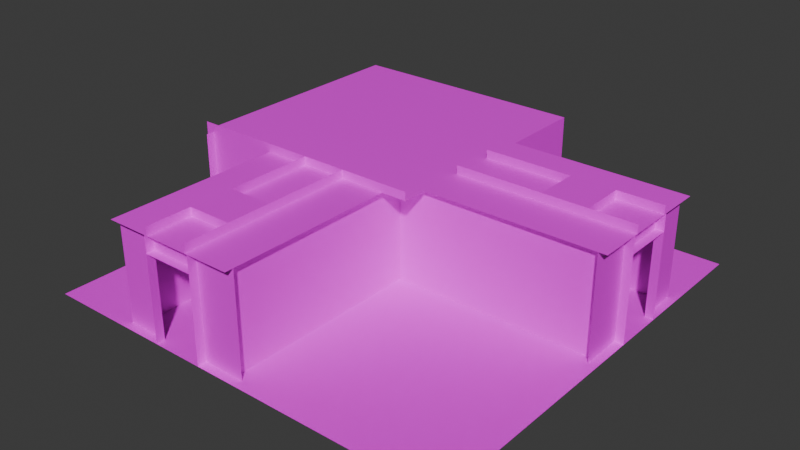 # Source: ez_hall_corner.blend  (saved by Blender 4.5.90; exported with 4.5.12 LTS)
import bpy
from mathutils import Matrix  # noqa: F401  (used for matrix-valued properties, if any)

bpy.ops.wm.read_factory_settings(use_empty=True)
scene = bpy.context.scene
scene.name = 'Scene'

# ---- images (referenced by path relative to the original .blend; pixels are not part of the script)
import os
ASSET_DIR = os.environ.get("B2B_ASSET_DIR", "")  # directory of the original .blend (textures are referenced by path, not embedded)
HERE = os.path.dirname(os.path.abspath(__file__))  # packed textures are extracted next to this script under _unpacked/

def load_image(name, relpath, width, height, colorspace="sRGB"):
    """Load a texture the original file referenced (path relative to the .blend, or extracted next to this script)."""
    p = next((c for c in (os.path.join(HERE, relpath), os.path.join(ASSET_DIR, relpath)) if relpath and os.path.exists(c)), "")
    if p:
        img = bpy.data.images.load(p, check_existing=True)
        img.name = name
    else:  # same state as the original file: an image datablock whose file is absent (Cycles renders it pink)
        img = bpy.data.images.new(name, width, height)
        img.source = "FILE"
        img.filepath = "//" + (relpath or name)
    img.colorspace_settings.name = colorspace
    return img
img_officewall_jpg = load_image('officewall.jpg', 'officewall.jpg', 1024, 1024, 'sRGB')
img_room2cz3_lm1_png = load_image('room2cz3_lm1.png', 'room2cz3_lm1.png', 1024, 1024, 'Non-Color')
img_ceiling_jpg = load_image('ceiling.jpg', 'ceiling.jpg', 1024, 1024, 'sRGB')
img_misc_jpg = load_image('misc.jpg', 'misc.jpg', 1024, 1024, 'sRGB')
img_tilefloor_jpg = load_image('tilefloor.jpg', 'tilefloor.jpg', 1024, 1024, 'sRGB')
img_dirtymetal_jpg_001 = load_image('dirtymetal.jpg.001', 'dirtymetal.jpg', 1024, 1024, 'sRGB')
img_metal_jpg = load_image('metal.jpg', 'metal.jpg', 1024, 1024, 'sRGB')
img_metalpanels_jpg = load_image('metalpanels.jpg', 'metalpanels.jpg', 1024, 1024, 'sRGB')

# ---- materials (node trees are filled in below, after node groups)
mat_officewall = bpy.data.materials.new('officewall')
mat_ceiling = bpy.data.materials.new('ceiling')
mat_misc = bpy.data.materials.new('misc')
mat_tilefloor = bpy.data.materials.new('tilefloor')
mat_dirtymetal = bpy.data.materials.new('dirtymetal')
mat_metal = bpy.data.materials.new('metal')
mat_metalpanels = bpy.data.materials.new('metalpanels')

# ---- material node trees
mat_officewall.use_nodes = True; mat_officewall.node_tree.nodes.clear()
_N = mat_officewall.node_tree.nodes; _L = mat_officewall.node_tree.links
n0 = _N.new('ShaderNodeOutputMaterial'); n0.name = 'Material Output'; n0.location = (600, 0)
n1 = _N.new('ShaderNodeBsdfPrincipled'); n1.name = 'Principled BSDF'; n1.location = (350, 0)
n2 = _N.new('ShaderNodeTexImage'); n2.name = 'Image Texture'; n2.location = (-600, 100)
n2.image = img_officewall_jpg
n3 = _N.new('ShaderNodeTexImage'); n3.name = 'Image Texture.001'; n3.location = (-600, 300)
n3.image = img_room2cz3_lm1_png
_L.new(n1.outputs[0], n0.inputs[0])
_L.new(n2.outputs[0], n1.inputs[0])
n0.is_active_output = True
mat_ceiling.use_nodes = True; mat_ceiling.node_tree.nodes.clear()
_N = mat_ceiling.node_tree.nodes; _L = mat_ceiling.node_tree.links
n0 = _N.new('ShaderNodeOutputMaterial'); n0.name = 'Material Output'; n0.location = (600, 0)
n1 = _N.new('ShaderNodeBsdfPrincipled'); n1.name = 'Principled BSDF'; n1.location = (350, 0)
n2 = _N.new('ShaderNodeTexImage'); n2.name = 'Image Texture'; n2.location = (-600, 100)
n2.image = img_ceiling_jpg
n3 = _N.new('ShaderNodeTexImage'); n3.name = 'Image Texture.001'; n3.location = (-600, 300)
n3.image = img_room2cz3_lm1_png
_L.new(n1.outputs[0], n0.inputs[0])
_L.new(n2.outputs[0], n1.inputs[0])
n0.is_active_output = True
mat_misc.use_nodes = True; mat_misc.node_tree.nodes.clear()
_N = mat_misc.node_tree.nodes; _L = mat_misc.node_tree.links
n0 = _N.new('ShaderNodeOutputMaterial'); n0.name = 'Material Output'; n0.location = (600, 0)
n1 = _N.new('ShaderNodeBsdfPrincipled'); n1.name = 'Principled BSDF'; n1.location = (350, 0)
n2 = _N.new('ShaderNodeTexImage'); n2.name = 'Image Texture'; n2.location = (-600, 100)
n2.image = img_misc_jpg
n3 = _N.new('ShaderNodeTexImage'); n3.name = 'Image Texture.001'; n3.location = (-600, 300)
n3.image = img_room2cz3_lm1_png
_L.new(n1.outputs[0], n0.inputs[0])
_L.new(n2.outputs[0], n1.inputs[0])
n0.is_active_output = True
mat_tilefloor.use_nodes = True; mat_tilefloor.node_tree.nodes.clear()
_N = mat_tilefloor.node_tree.nodes; _L = mat_tilefloor.node_tree.links
n0 = _N.new('ShaderNodeOutputMaterial'); n0.name = 'Material Output'; n0.location = (600, 0)
n1 = _N.new('ShaderNodeBsdfPrincipled'); n1.name = 'Principled BSDF'; n1.location = (350, 0)
n2 = _N.new('ShaderNodeTexImage'); n2.name = 'Image Texture'; n2.location = (-600, 100)
n2.image = img_tilefloor_jpg
n3 = _N.new('ShaderNodeTexImage'); n3.name = 'Image Texture.001'; n3.location = (-600, 300)
n3.image = img_room2cz3_lm1_png
_L.new(n1.outputs[0], n0.inputs[0])
_L.new(n2.outputs[0], n1.inputs[0])
n0.is_active_output = True
mat_dirtymetal.use_nodes = True; mat_dirtymetal.node_tree.nodes.clear()
_N = mat_dirtymetal.node_tree.nodes; _L = mat_dirtymetal.node_tree.links
n0 = _N.new('ShaderNodeOutputMaterial'); n0.name = 'Material Output'; n0.location = (600, 0)
n1 = _N.new('ShaderNodeBsdfPrincipled'); n1.name = 'Principled BSDF'; n1.location = (350, 0)
n2 = _N.new('ShaderNodeTexImage'); n2.name = 'Image Texture'; n2.location = (-600, 100)
n2.image = img_dirtymetal_jpg_001
n3 = _N.new('ShaderNodeTexImage'); n3.name = 'Image Texture.001'; n3.location = (-600, 300)
n3.image = img_room2cz3_lm1_png
_L.new(n1.outputs[0], n0.inputs[0])
_L.new(n2.outputs[0], n1.inputs[0])
n0.is_active_output = True
mat_metal.use_nodes = True; mat_metal.node_tree.nodes.clear()
_N = mat_metal.node_tree.nodes; _L = mat_metal.node_tree.links
n0 = _N.new('ShaderNodeOutputMaterial'); n0.name = 'Material Output'; n0.location = (600, 0)
n1 = _N.new('ShaderNodeBsdfPrincipled'); n1.name = 'Principled BSDF'; n1.location = (350, 0)
n2 = _N.new('ShaderNodeTexImage'); n2.name = 'Image Texture'; n2.location = (-600, 100)
n2.image = img_metal_jpg
n3 = _N.new('ShaderNodeTexImage'); n3.name = 'Image Texture.001'; n3.location = (-600, 300)
n3.image = img_room2cz3_lm1_png
_L.new(n1.outputs[0], n0.inputs[0])
_L.new(n2.outputs[0], n1.inputs[0])
n0.is_active_output = True
mat_metalpanels.use_nodes = True; mat_metalpanels.node_tree.nodes.clear()
_N = mat_metalpanels.node_tree.nodes; _L = mat_metalpanels.node_tree.links
n0 = _N.new('ShaderNodeOutputMaterial'); n0.name = 'Material Output'; n0.location = (600, 0)
n1 = _N.new('ShaderNodeBsdfPrincipled'); n1.name = 'Principled BSDF'; n1.location = (350, 0)
n2 = _N.new('ShaderNodeTexImage'); n2.name = 'Image Texture'; n2.location = (-600, 100)
n2.image = img_metalpanels_jpg
n3 = _N.new('ShaderNodeTexImage'); n3.name = 'Image Texture.001'; n3.location = (-600, 300)
n3.image = img_room2cz3_lm1_png
_L.new(n1.outputs[0], n0.inputs[0])
_L.new(n2.outputs[0], n1.inputs[0])
n0.is_active_output = True

# ---- world
world_world = bpy.data.worlds.new('World'); scene.world = world_world
world_world.use_nodes = True; world_world.node_tree.nodes.clear()
_N = world_world.node_tree.nodes; _L = world_world.node_tree.links
n0 = _N.new('ShaderNodeOutputWorld'); n0.name = 'World Output'; n0.location = (300, 300)
n1 = _N.new('ShaderNodeBackground'); n1.name = 'Background'; n1.location = (10, 300)
n1.inputs[0].default_value = (0.05088, 0.05088, 0.05088, 1.0)
_L.new(n1.outputs[0], n0.inputs[0])
n0.is_active_output = True
world_world.color = (0.05088, 0.05088, 0.05088)
world_world.sun_shadow_jitter_overblur = 0.0

# ---- meshes
me_officewall_1 = bpy.data.meshes.new('officewall_1')
me_officewall_1.from_pydata([(-2.0, -5.0, 0.8), (-0.8, -5.0, 0.8), (-0.8, -4.8, 0.8), (-0.8, -4.8, 1.2), (-2.0, -4.8, 0.8), (-2.0, -5.0, -1.2), (-2.0, -5.0, 1.2), (-2.0, -4.8, 1.2), (-2.0, -4.8, -1.2), (-3.0, -4.8, 1.2), (-3.0, -4.8, -1.2), (-0.8, -5.0, 1.2), (-0.8, -5.0, -1.2), (0.2, -4.8, -1.2), (0.2, -4.8, 1.2), (-0.8, -4.8, -1.2), (-2.8, -4.8, -1.2), (-2.8, -4.8, 1.2), (-6.557e-07, -4.8, 1.2), (-6.557e-07, -4.8, -1.2), (-2.98e-07, -2.384e-07, -1.2), (-2.98e-07, -2.384e-07, 1.2), (5.0, 0.8, 0.8), (5.0, 2.0, 0.8), (4.8, 2.0, 0.8), (4.8, 0.8, 1.2), (4.8, 0.8, 0.8), (5.0, 0.8, -1.2), (5.0, 0.8, 1.2), (4.8, 0.8, -1.2), (4.8, -0.2, 1.2), (4.8, -0.2, -1.2), (5.0, 2.0, 1.2), (5.0, 2.0, -1.2), (4.8, 3.0, -1.2), (4.8, 3.0, 1.2), (4.8, 2.0, 1.2), (4.8, 2.0, -1.2), (4.8, -2.384e-07, -1.2), (4.8, -2.384e-07, 1.2), (4.8, 2.8, 1.2), (4.8, 2.8, -1.2), (1.0, 3.0, 1.2), (1.0, 3.0, -1.2), (0.8, 2.8, -1.2), (0.8, 5.0, -1.2), (0.8, 5.0, 1.2), (0.8, 2.8, 1.2), (-3.0, -1.0, -1.2), (-3.0, -1.0, 1.2), (-2.8, -0.8, 1.2), (-2.8, -0.8, -1.2), (-5.0, -0.8, 1.2), (-5.0, -0.8, -1.2), (0.8, 4.8, 1.2), (0.8, 4.8, -1.2), (-2.4, 4.8, -1.2), (-2.4, 4.8, 1.2), (-4.8, 2.4, -1.2), (-4.8, -1.0, -1.2), (-4.8, -1.0, 1.2), (-4.8, 2.4, 1.2)], [], [(50, 17, 16, 51), (44, 43, 42, 47), (23, 22, 26, 24), (47, 44, 41, 40), (37, 36, 35, 34), (4, 7, 3, 2), (24, 26, 25, 36), (51, 50, 49, 48), (21, 20, 19, 18), (31, 30, 25, 29), (15, 3, 14, 13), (29, 25, 28, 27), (44, 47, 46, 45), (57, 56, 55, 54), (37, 33, 32, 36), (1, 0, 4, 2), (8, 10, 9, 7), (53, 52, 50, 51), (15, 12, 11, 3), (61, 60, 59, 58), (8, 7, 6, 5), (21, 39, 38, 20), (61, 58, 56, 57)])
_uv = me_officewall_1.uv_layers.new(name='DiffuseUVMap')
_uv.uv.foreach_set('vector', [-1.089, 2.059, -2.85, 2.059, -2.85, 1.003, -1.089, 1.003, -1.642, 1.003, -1.554, 1.003, -1.554, 2.059, -1.642, 2.059, -0.2338, -1.814, -0.762, -1.814, -0.762, -1.726, -0.2338, -1.726, 0.8473, 2.059, 0.8473, 1.003, 2.608, 1.003, 2.608, 2.059, -0.2338, 1.003, -0.2338, 2.059, 0.2063, 2.059, 0.2063, 1.003, -0.762, 1.883, -0.762, 2.059, -0.2338, 2.059, -0.2338, 1.883, -0.2338, 1.883, -0.762, 1.883, -0.762, 2.059, -0.2338, 2.059, -2.875, 1.003, -2.875, 2.059, -2.963, 2.059, -2.963, 1.003, -0.9408, 2.059, -0.9408, 1.003, -3.053, 1.003, -3.053, 2.059, -1.202, 1.003, -1.202, 2.059, -0.762, 2.059, -0.762, 1.003, -0.2338, 1.003, -0.2338, 2.059, 0.2063, 2.059, 0.2063, 1.003, -3.227, 1.003, -3.227, 2.059, -3.315, 2.059, -3.315, 1.003, 0.07427, 1.003, 0.07427, 2.059, 1.043, 2.059, 1.043, 1.003, -1.202, 2.059, -1.202, 1.003, 0.2063, 1.003, 0.2063, 2.059, -3.227, 1.003, -3.315, 1.003, -3.315, 2.059, -3.227, 2.059, -0.2338, -1.814, -0.762, -1.814, -0.762, -1.726, -0.2338, -1.726, -0.762, 1.003, -1.202, 1.003, -1.202, 2.059, -0.762, 2.059, -2.03, 1.003, -2.03, 2.059, -1.062, 2.059, -1.062, 1.003, -3.227, 1.003, -3.315, 1.003, -3.315, 2.059, -3.227, 2.059, 0.1651, 2.059, -1.331, 2.059, -1.331, 1.003, 0.1651, 1.003, -3.227, 1.003, -3.227, 2.059, -3.315, 2.059, -3.315, 1.003, 0.9381, 2.059, 3.051, 2.059, 3.051, 1.003, 0.9381, 1.003, -2.03, 2.059, -2.03, 1.003, -0.9738, 1.003, -0.9738, 2.059])
_ca = me_officewall_1.color_attributes.new('LightmapColor', 'FLOAT_COLOR', 'POINT')
_ca.data.foreach_set('color', [1.0, 1.0, 1.0, 1.0, 1.0, 1.0, 1.0, 1.0, 1.0, 1.0, 1.0, 1.0, 1.0, 1.0, 1.0, 1.0, 1.0, 1.0, 1.0, 1.0, 1.0, 1.0, 1.0, 1.0, 1.0, 1.0, 1.0, 1.0, 1.0, 1.0, 1.0, 1.0, 1.0, 1.0, 1.0, 1.0, 1.0, 1.0, 1.0, 1.0, 1.0, 1.0, 1.0, 1.0, 1.0, 1.0, 1.0, 1.0, 1.0, 1.0, 1.0, 1.0, 1.0, 1.0, 1.0, 1.0, 1.0, 1.0, 1.0, 1.0, 1.0, 1.0, 1.0, 1.0, 1.0, 1.0, 1.0, 1.0, 1.0, 1.0, 1.0, 1.0, 1.0, 1.0, 1.0, 1.0, 1.0, 1.0, 1.0, 1.0, 1.0, 1.0, 1.0, 1.0, 1.0, 1.0, 1.0, 1.0, 1.0, 1.0, 1.0, 1.0, 1.0, 1.0, 1.0, 1.0, 1.0, 1.0, 1.0, 1.0, 1.0, 1.0, 1.0, 1.0, 1.0, 1.0, 1.0, 1.0, 1.0, 1.0, 1.0, 1.0, 1.0, 1.0, 1.0, 1.0, 1.0, 1.0, 1.0, 1.0, 1.0, 1.0, 1.0, 1.0, 1.0, 1.0, 1.0, 1.0, 1.0, 1.0, 1.0, 1.0, 1.0, 1.0, 1.0, 1.0, 1.0, 1.0, 1.0, 1.0, 1.0, 1.0, 1.0, 1.0, 1.0, 1.0, 1.0, 1.0, 1.0, 1.0, 1.0, 1.0, 1.0, 1.0, 1.0, 1.0, 1.0, 1.0, 1.0, 1.0, 1.0, 1.0, 1.0, 1.0, 1.0, 1.0, 1.0, 1.0, 1.0, 1.0, 1.0, 1.0, 1.0, 1.0, 1.0, 1.0, 1.0, 1.0, 1.0, 1.0, 1.0, 1.0, 1.0, 1.0, 1.0, 1.0, 1.0, 1.0, 1.0, 1.0, 1.0, 1.0, 1.0, 1.0, 1.0, 1.0, 1.0, 1.0, 1.0, 1.0, 1.0, 1.0, 1.0, 1.0, 1.0, 1.0, 1.0, 1.0, 1.0, 1.0, 1.0, 1.0, 1.0, 1.0, 1.0, 1.0, 1.0, 1.0, 1.0, 1.0, 1.0, 1.0, 1.0, 1.0, 1.0, 1.0, 1.0, 1.0, 1.0, 1.0, 1.0, 1.0, 1.0, 1.0, 1.0, 1.0, 1.0, 1.0, 1.0, 1.0, 1.0, 1.0, 1.0, 1.0, 1.0, 1.0, 1.0, 1.0])
me_officewall_1.materials.append(mat_officewall)
me_officewall_1.update()
me_ceiling_2 = bpy.data.meshes.new('ceiling_2')
me_ceiling_2.from_pydata([(-0.875, -1.875, 0.1), (-1.925, -1.875, 0.1), (-1.925, -2.925, 0.1), (-0.875, -2.925, 0.1), (-1.925, -2.925, -0.1), (-0.875, -4.0, -0.1), (-0.875, -2.925, -0.1), (-1.925, -1.875, -0.1), (-0.875, -1.875, -0.1), (-0.875, 0.2, -0.1), (-3.0, -4.0, -0.1), (-1.925, -4.0, -0.1), (-1.925, 0.2, -0.1), (-3.0, 0.2, -0.1), (0.2, 0.2, -0.1), (0.2, -4.0, -0.1), (2.875, 2.925, 0.1), (2.875, 1.875, 0.1), (3.925, 1.875, 0.1), (3.925, 2.925, 0.1), (3.925, 1.875, -0.1), (5.0, 1.875, -0.1), (3.925, 2.925, -0.1), (2.875, 1.875, -0.1), (2.875, 2.925, -0.1), (5.0, 0.8, -0.1), (0.8, 1.875, -0.1), (0.8, 0.8, -0.1), (0.8, 4.0, -0.1), (0.8, 2.925, -0.1), (5.0, 2.925, -0.1), (5.0, 4.0, -0.1), (0.8, 0.2, 0.1), (0.8, 0.2, -0.1), (-5.0, 0.2, -0.1), (-5.0, 0.2, 0.1)], [], [(25, 27, 26, 21), (35, 34, 33, 32), (15, 5, 9, 14), (31, 30, 29, 28), (13, 12, 11, 10), (4, 6, 5, 11), (12, 9, 8, 7), (22, 30, 21, 20), (19, 18, 17, 16), (3, 2, 1, 0), (26, 29, 24, 23)])
_uv = me_ceiling_2.uv_layers.new(name='DiffuseUVMap')
_uv.uv.foreach_set('vector', [2.0, 0.0, 0.6875, 0.0, 0.6875, 0.3359, 2.0, 0.3359, -1.625, 1.312, -1.625, 1.25, 0.1875, 1.25, 0.1875, 1.312, 0.0, -1.0, -0.3359, -1.0, -0.3359, 0.3125, 0.0, 0.3125, 2.0, 1.0, 2.0, 0.6641, 0.6875, 0.6641, 0.6875, 1.0, -1.0, 0.3125, -0.6641, 0.3125, -0.6641, -1.0, -1.0, -1.0, -0.6641, -0.6641, -0.3359, -0.6641, -0.3359, -1.0, -0.6641, -1.0, -0.6641, 0.3125, -0.3359, 0.3125, -0.3359, -0.3359, -0.6641, -0.3359, 1.664, 0.6641, 2.0, 0.6641, 2.0, 0.3359, 1.664, 0.3359, -0.3359, -0.6641, -0.6641, -0.6641, -0.6641, -0.3359, -0.3359, -0.3359, -0.3359, -0.6641, -0.6641, -0.6641, -0.6641, -0.3359, -0.3359, -0.3359, 0.6875, 0.3359, 0.6875, 0.6641, 1.336, 0.6641, 1.336, 0.3359])
_ca = me_ceiling_2.color_attributes.new('LightmapColor', 'FLOAT_COLOR', 'POINT')
_ca.data.foreach_set('color', [1.0, 1.0, 1.0, 1.0, 1.0, 1.0, 1.0, 1.0, 1.0, 1.0, 1.0, 1.0, 1.0, 1.0, 1.0, 1.0, 1.0, 1.0, 1.0, 1.0, 1.0, 1.0, 1.0, 1.0, 1.0, 1.0, 1.0, 1.0, 1.0, 1.0, 1.0, 1.0, 1.0, 1.0, 1.0, 1.0, 1.0, 1.0, 1.0, 1.0, 1.0, 1.0, 1.0, 1.0, 1.0, 1.0, 1.0, 1.0, 1.0, 1.0, 1.0, 1.0, 1.0, 1.0, 1.0, 1.0, 1.0, 1.0, 1.0, 1.0, 1.0, 1.0, 1.0, 1.0, 1.0, 1.0, 1.0, 1.0, 1.0, 1.0, 1.0, 1.0, 1.0, 1.0, 1.0, 1.0, 1.0, 1.0, 1.0, 1.0, 1.0, 1.0, 1.0, 1.0, 1.0, 1.0, 1.0, 1.0, 1.0, 1.0, 1.0, 1.0, 1.0, 1.0, 1.0, 1.0, 1.0, 1.0, 1.0, 1.0, 1.0, 1.0, 1.0, 1.0, 1.0, 1.0, 1.0, 1.0, 1.0, 1.0, 1.0, 1.0, 1.0, 1.0, 1.0, 1.0, 1.0, 1.0, 1.0, 1.0, 1.0, 1.0, 1.0, 1.0, 1.0, 1.0, 1.0, 1.0, 1.0, 1.0, 1.0, 1.0, 1.0, 1.0, 1.0, 1.0, 1.0, 1.0, 1.0, 1.0, 1.0, 1.0, 1.0, 1.0])
me_ceiling_2.materials.append(mat_ceiling)
me_ceiling_2.update()
me_misc_3 = bpy.data.meshes.new('misc_3')
me_misc_3.from_pydata([(-2.413, -2.388, -0.1), (-2.413, -2.388, 0.1), (-3.463, -2.388, 0.1), (-3.463, -2.388, -0.1), (-2.413, -1.338, 0.1), (-2.413, -1.338, -0.1), (-3.463, -1.338, -0.1), (-3.463, -1.338, 0.1), (-3.463, -3.463, -0.1), (-3.463, -3.463, 0.1), (-3.463, 0.7375, 0.1), (-3.463, 0.7375, -0.1), (-2.413, 0.7375, 0.1), (-2.413, -3.463, 0.1), (-2.413, -3.463, -0.1), (-2.413, 0.7375, -0.1), (2.388, 3.463, -0.1), (2.388, 3.463, 0.1), (2.388, 2.413, 0.1), (2.388, 2.413, -0.1), (1.338, 3.463, 0.1), (1.338, 3.463, -0.1), (1.338, 2.413, -0.1), (1.338, 2.413, 0.1), (3.463, 2.413, -0.1), (3.463, 2.413, 0.1), (-0.7375, 2.413, 0.1), (-0.7375, 2.413, -0.1), (-0.7375, 3.463, 0.1), (3.463, 3.463, 0.1), (3.463, 3.463, -0.1), (-0.7375, 3.463, -0.1)], [], [(11, 10, 9, 8), (31, 30, 29, 28), (7, 6, 5, 4), (15, 14, 13, 12), (23, 22, 21, 20), (27, 26, 25, 24), (19, 18, 17, 16), (3, 2, 1, 0)])
_uv = me_misc_3.uv_layers.new(name='DiffuseUVMap')
_uv.uv.foreach_set('vector', [-1.5, 2.484, -1.5, 2.609, -4.125, 2.609, -4.125, 2.484, 1.25, 2.48, 3.875, 2.48, 3.875, 2.605, 1.25, 2.605, -0.4531, 2.609, -0.4531, 2.484, 0.2031, 2.484, 0.2031, 2.609, -1.5, 2.484, -4.125, 2.484, -4.125, 2.609, -1.5, 2.609, -0.3281, 1.625, -0.3281, 1.5, 0.3281, 1.5, 0.3281, 1.625, 1.25, 2.48, 1.25, 2.605, 3.875, 2.605, 3.875, 2.48, -0.4531, 2.48, -0.4531, 2.605, 0.2031, 2.605, 0.2031, 2.48, -0.4531, 2.484, -0.4531, 2.609, 0.2031, 2.609, 0.2031, 2.484])
_ca = me_misc_3.color_attributes.new('LightmapColor', 'FLOAT_COLOR', 'POINT')
_ca.data.foreach_set('color', [1.0, 1.0, 1.0, 1.0, 1.0, 1.0, 1.0, 1.0, 1.0, 1.0, 1.0, 1.0, 1.0, 1.0, 1.0, 1.0, 1.0, 1.0, 1.0, 1.0, 1.0, 1.0, 1.0, 1.0, 1.0, 1.0, 1.0, 1.0, 1.0, 1.0, 1.0, 1.0, 1.0, 1.0, 1.0, 1.0, 1.0, 1.0, 1.0, 1.0, 1.0, 1.0, 1.0, 1.0, 1.0, 1.0, 1.0, 1.0, 1.0, 1.0, 1.0, 1.0, 1.0, 1.0, 1.0, 1.0, 1.0, 1.0, 1.0, 1.0, 1.0, 1.0, 1.0, 1.0, 1.0, 1.0, 1.0, 1.0, 1.0, 1.0, 1.0, 1.0, 1.0, 1.0, 1.0, 1.0, 1.0, 1.0, 1.0, 1.0, 1.0, 1.0, 1.0, 1.0, 1.0, 1.0, 1.0, 1.0, 1.0, 1.0, 1.0, 1.0, 1.0, 1.0, 1.0, 1.0, 1.0, 1.0, 1.0, 1.0, 1.0, 1.0, 1.0, 1.0, 1.0, 1.0, 1.0, 1.0, 1.0, 1.0, 1.0, 1.0, 1.0, 1.0, 1.0, 1.0, 1.0, 1.0, 1.0, 1.0, 1.0, 1.0, 1.0, 1.0, 1.0, 1.0, 1.0, 1.0])
me_misc_3.materials.append(mat_misc)
me_misc_3.update()
me_tilefloor_4 = bpy.data.meshes.new('tilefloor_4')
me_tilefloor_4.from_pydata([(5.0, -5.0, 0.003125), (5.0, -5.0, -0.003125), (5.0, 5.0, -0.003125), (-5.0, 5.0, -0.003125), (5.0, 5.0, 0.003125), (-5.0, 5.0, 0.003125), (-5.0, -5.0, 0.003125), (-5.0, -5.0, -0.003125)], [], [(4, 2, 3, 5), (6, 0, 4, 5), (4, 0, 1, 2), (6, 7, 1, 0), (3, 2, 1, 7), (7, 6, 5, 3)])
_uv = me_tilefloor_4.uv_layers.new(name='DiffuseUVMap')
_uv.uv.foreach_set('vector', [-2.0, 1.0, -2.0, 0.998, 1.125, 0.998, 1.125, 1.0, -2.0, 2.125, -2.0, -1.0, 1.125, -1.0, 1.125, 2.125, 1.125, 1.0, -2.0, 1.0, -2.0, 0.998, 1.125, 0.998, 1.125, 1.0, 1.125, 0.998, -2.0, 0.998, -2.0, 1.0, 1.125, 2.125, 1.125, -1.0, -2.0, -1.0, -2.0, 2.125, -2.0, 0.998, -2.0, 1.0, 1.125, 1.0, 1.125, 0.998])
_ca = me_tilefloor_4.color_attributes.new('LightmapColor', 'FLOAT_COLOR', 'POINT')
_ca.data.foreach_set('color', [1.0, 1.0, 1.0, 1.0, 1.0, 1.0, 1.0, 1.0, 1.0, 1.0, 1.0, 1.0, 1.0, 1.0, 1.0, 1.0, 1.0, 1.0, 1.0, 1.0, 1.0, 1.0, 1.0, 1.0, 1.0, 1.0, 1.0, 1.0, 1.0, 1.0, 1.0, 1.0])
me_tilefloor_4.materials.append(mat_tilefloor)
me_tilefloor_4.update()
me_dirtymetal_5 = bpy.data.meshes.new('dirtymetal_5')
me_dirtymetal_5.from_pydata([(0.975, -1.813, -0.00625), (-1.825, -1.788, -0.00625), (-1.825, -1.813, -0.00625), (-1.825, -1.775, 0.00625), (-1.825, -1.825, 0.00625), (0.975, -1.825, 0.00625), (0.975, -1.775, 0.00625), (0.975, -1.788, -0.00625), (1.775, -0.975, 0.00625), (1.788, -0.975, -0.00625), (1.775, 1.825, 0.00625), (1.825, -0.975, 0.00625), (1.813, -0.975, -0.00625), (1.788, 1.825, -0.00625), (1.825, 1.825, 0.00625), (1.813, 1.825, -0.00625)], [], [(10, 13, 9, 8), (4, 5, 6, 3), (3, 2, 4), (1, 2, 3), (5, 7, 6), (0, 7, 5), (9, 13, 15, 12), (4, 2, 0, 5), (14, 13, 10), (15, 13, 14), (8, 12, 11), (9, 12, 8), (10, 8, 11, 14), (0, 2, 1, 7), (15, 14, 11, 12), (1, 3, 6, 7)])
_uv = me_dirtymetal_5.uv_layers.new(name='DiffuseUVMap')
_uv.uv.foreach_set('vector', [-0.4375, 1.758, -0.4375, 1.754, 0.4375, 1.754, 0.4375, 1.758, -0.4375, 0.2969, 0.4375, 0.2969, 0.4375, 0.3125, -0.4375, 0.3125, -0.6875, 1.758, -0.6992, 1.754, -0.7031, 1.758, -0.6914, 1.754, -0.6992, 1.754, -0.6875, 1.758, -0.7031, 1.758, -0.6914, 1.754, -0.6875, 1.758, -0.6992, 1.754, -0.6914, 1.754, -0.7031, 1.758, 0.4375, 0.3008, -0.4375, 0.3008, -0.4375, 0.3086, 0.4375, 0.3086, -0.4375, 1.758, -0.4375, 1.754, 0.4375, 1.754, 0.4375, 1.758, -0.6875, 1.758, -0.6992, 1.754, -0.7031, 1.758, -0.6914, 1.754, -0.6992, 1.754, -0.6875, 1.758, -0.7031, 1.758, -0.6914, 1.754, -0.6875, 1.758, -0.6992, 1.754, -0.6914, 1.754, -0.7031, 1.758, -0.4375, 0.2969, 0.4375, 0.2969, 0.4375, 0.3125, -0.4375, 0.3125, 0.4375, 0.3008, -0.4375, 0.3008, -0.4375, 0.3086, 0.4375, 0.3086, -0.4375, 1.754, -0.4375, 1.758, 0.4375, 1.758, 0.4375, 1.754, -0.4375, 1.754, -0.4375, 1.758, 0.4375, 1.758, 0.4375, 1.754])
_ca = me_dirtymetal_5.color_attributes.new('LightmapColor', 'FLOAT_COLOR', 'POINT')
_ca.data.foreach_set('color', [1.0, 1.0, 1.0, 1.0, 1.0, 1.0, 1.0, 1.0, 1.0, 1.0, 1.0, 1.0, 1.0, 1.0, 1.0, 1.0, 1.0, 1.0, 1.0, 1.0, 1.0, 1.0, 1.0, 1.0, 1.0, 1.0, 1.0, 1.0, 1.0, 1.0, 1.0, 1.0, 1.0, 1.0, 1.0, 1.0, 1.0, 1.0, 1.0, 1.0, 1.0, 1.0, 1.0, 1.0, 1.0, 1.0, 1.0, 1.0, 1.0, 1.0, 1.0, 1.0, 1.0, 1.0, 1.0, 1.0, 1.0, 1.0, 1.0, 1.0, 1.0, 1.0, 1.0, 1.0])
me_dirtymetal_5.materials.append(mat_dirtymetal)
me_dirtymetal_5.update()
me_metal_6 = bpy.data.meshes.new('metal_6')
me_metal_6.from_pydata([(2.9, 2.9, 1.2), (-2.9, 2.9, 1.2), (-2.9, -2.9, 1.2), (2.9, -2.9, 1.2), (0.5375, 2.219, -0.775), (0.5375, 2.619, -0.825), (0.6125, 2.219, -0.775), (0.6125, 2.219, -0.7375), (0.5375, 2.619, -0.7375), (0.5375, 2.219, -0.7375), (0.6125, 2.619, -0.825), (2.062, 2.219, -0.7375), (1.987, 2.219, -0.775), (1.987, 2.219, -0.7375), (2.062, 2.619, -0.825), (2.062, 2.219, -0.775), (1.987, 2.619, -0.7375), (1.987, 2.619, -0.825), (0.5375, 2.637, -0.4125), (0.6125, 2.531, -0.7375), (0.6125, 2.675, -0.4125), (0.5375, 2.675, -0.4125), (0.5375, 2.531, -0.7375), (0.6125, 2.619, -0.7375), (0.6125, 2.637, -0.4125), (2.062, 2.675, -0.4125), (1.987, 2.675, -0.4125), (2.062, 2.531, -0.7375), (1.987, 2.531, -0.7375), (1.987, 2.637, -0.4125), (2.062, 2.619, -0.7375), (2.062, 2.637, -0.4125), (2.069, 2.225, -1.2), (2.0, 2.244, -1.188), (2.0, 2.606, -1.188), (1.981, 2.625, -1.2), (1.981, 2.225, -1.2), (2.05, 2.244, -1.188), (2.05, 2.606, -1.188), (2.069, 2.625, -1.2), (2.044, 2.562, -0.7625), (2.044, 2.6, -1.2), (2.006, 2.6, -0.7625), (2.044, 2.6, -0.7625), (2.006, 2.562, -0.7625), (2.006, 2.562, -1.2), (2.006, 2.6, -1.2), (2.044, 2.562, -1.2), (2.006, 2.25, -1.2), (2.044, 2.287, -0.7625), (2.006, 2.287, -0.7625), (2.044, 2.287, -1.2), (2.044, 2.25, -1.2), (2.044, 2.25, -0.7625), (2.006, 2.25, -0.7625), (2.006, 2.287, -1.2), (0.5937, 2.562, -1.2), (0.5562, 2.562, -1.2), (0.5937, 2.6, -0.7625), (0.5562, 2.6, -0.7625), (0.5562, 2.6, -1.2), (0.5937, 2.6, -1.2), (0.5937, 2.562, -0.7625), (0.5562, 2.562, -0.7625), (0.5562, 2.287, -0.7625), (0.5937, 2.287, -1.2), (0.5562, 2.25, -1.2), (0.5562, 2.25, -0.7625), (0.5562, 2.287, -1.2), (0.5937, 2.25, -0.7625), (0.5937, 2.287, -0.7625), (0.5937, 2.25, -1.2), (0.6, 2.244, -1.188), (0.5312, 2.225, -1.2), (0.6187, 2.625, -1.2), (0.6, 2.606, -1.188), (0.55, 2.606, -1.188), (0.55, 2.244, -1.188), (0.5312, 2.625, -1.2), (0.6187, 2.225, -1.2), (-2.222, -2.166, -0.775), (-2.622, -2.091, -0.825), (-2.622, -2.166, -0.825), (-2.222, -2.166, -0.7375), (-2.222, -2.091, -0.7375), (-2.222, -2.091, -0.775), (-2.222, -0.6406, -0.775), (-2.622, -0.6406, -0.7375), (-2.622, -0.7156, -0.825), (-2.222, -0.6406, -0.7375), (-2.222, -0.7156, -0.7375), (-2.222, -0.7156, -0.775), (-2.622, -0.6406, -0.825), (-2.641, -2.091, -0.4125), (-2.641, -2.166, -0.4125), (-2.534, -2.091, -0.7375), (-2.622, -2.166, -0.7375), (-2.534, -2.166, -0.7375), (-2.678, -2.091, -0.4125), (-2.678, -2.166, -0.4125), (-2.622, -2.091, -0.7375), (-2.641, -0.7156, -0.4125), (-2.534, -0.7156, -0.7375), (-2.622, -0.7156, -0.7375), (-2.678, -0.7156, -0.4125), (-2.678, -0.6406, -0.4125), (-2.534, -0.6406, -0.7375), (-2.641, -0.6406, -0.4125), (-2.247, -0.7031, -1.188), (-2.609, -0.6531, -1.188), (-2.628, -0.6344, -1.2), (-2.228, -0.7219, -1.2), (-2.609, -0.7031, -1.188), (-2.628, -0.7219, -1.2), (-2.247, -0.6531, -1.188), (-2.228, -0.6344, -1.2), (-2.566, -0.6969, -0.7625), (-2.603, -0.6594, -1.2), (-2.566, -0.6969, -1.2), (-2.566, -0.6594, -1.2), (-2.603, -0.6969, -0.7625), (-2.603, -0.6594, -0.7625), (-2.603, -0.6969, -1.2), (-2.566, -0.6594, -0.7625), (-2.253, -0.6594, -0.7625), (-2.253, -0.6594, -1.2), (-2.291, -0.6594, -1.2), (-2.253, -0.6969, -1.2), (-2.291, -0.6969, -0.7625), (-2.291, -0.6594, -0.7625), (-2.253, -0.6969, -0.7625), (-2.291, -0.6969, -1.2), (-2.603, -2.109, -0.7625), (-2.603, -2.147, -1.2), (-2.603, -2.109, -1.2), (-2.603, -2.147, -0.7625), (-2.566, -2.147, -0.7625), (-2.566, -2.147, -1.2), (-2.566, -2.109, -0.7625), (-2.566, -2.109, -1.2), (-2.253, -2.109, -1.2), (-2.291, -2.109, -0.7625), (-2.291, -2.147, -1.2), (-2.291, -2.109, -1.2), (-2.253, -2.147, -0.7625), (-2.291, -2.147, -0.7625), (-2.253, -2.147, -1.2), (-2.253, -2.109, -0.7625), (-2.247, -2.103, -1.188), (-2.609, -2.153, -1.188), (-2.628, -2.172, -1.2), (-2.228, -2.172, -1.2), (-2.247, -2.153, -1.188), (-2.609, -2.103, -1.188), (-2.628, -2.084, -1.2), (-2.228, -2.084, -1.2)], [], [(85, 80, 82, 81), (142, 145, 141, 143), (21, 20, 23, 8), (22, 8, 23, 19), (102, 103, 87, 106), (6, 10, 23, 7), (86, 92, 87, 89), (47, 45, 46, 41), (83, 84, 100, 96), (93, 94, 97, 95), (46, 42, 43, 41), (82, 80, 83, 96), (5, 4, 9, 8), (54, 53, 49, 50), (11, 13, 12, 15), (9, 4, 6, 7), (79, 73, 78, 74), (102, 101, 104, 103), (77, 73, 79, 72), (55, 50, 49, 51), (67, 69, 70, 64), (15, 14, 30, 11), (3, 2, 1, 0), (93, 95, 100, 98), (97, 94, 99, 96), (155, 154, 153, 148), (79, 74, 75, 72), (86, 91, 88, 92), (117, 119, 118, 122), (78, 76, 75, 74), (152, 151, 155, 148), (9, 7, 23, 8), (95, 97, 96, 100), (71, 65, 70, 69), (104, 101, 107, 105), (44, 45, 47, 40), (17, 16, 30, 14), (131, 128, 129, 126), (142, 146, 144, 145), (68, 66, 67, 64), (71, 66, 68, 65), (52, 51, 49, 53), (54, 48, 52, 53), (139, 137, 133, 134), (6, 4, 5, 10), (77, 72, 75, 76), (56, 57, 60, 61), (133, 135, 132, 134), (67, 66, 71, 69), (26, 25, 30, 16), (56, 61, 58, 62), (116, 123, 121, 120), (5, 8, 23, 10), (119, 117, 121, 123), (90, 91, 86, 89), (33, 36, 32, 37), (108, 111, 115, 114), (136, 137, 139, 138), (28, 16, 30, 27), (150, 149, 153, 154), (78, 73, 77, 76), (13, 11, 30, 16), (125, 127, 131, 126), (15, 12, 17, 14), (82, 96, 100, 81), (88, 91, 90, 103), (17, 12, 13, 16), (115, 111, 113, 110), (63, 62, 58, 59), (107, 101, 102, 106), (32, 36, 35, 39), (28, 29, 26, 16), (85, 81, 100, 84), (33, 37, 38, 34), (47, 41, 43, 40), (99, 98, 100, 96), (31, 29, 28, 27), (22, 18, 21, 8), (31, 27, 30, 25), (155, 151, 150, 154), (44, 40, 43, 42), (46, 45, 44, 42), (99, 94, 93, 98), (105, 107, 106, 87), (24, 19, 23, 20), (113, 112, 109, 110), (35, 34, 38, 39), (83, 80, 85, 84), (88, 103, 87, 92), (35, 36, 33, 34), (113, 111, 108, 112), (52, 48, 55, 51), (139, 134, 132, 138), (90, 89, 87, 103), (26, 29, 31, 25), (136, 138, 132, 135), (24, 18, 22, 19), (116, 118, 119, 123), (21, 18, 24, 20), (104, 105, 87, 103), (122, 118, 116, 120), (63, 57, 56, 62), (130, 124, 129, 128), (55, 48, 54, 50), (125, 126, 129, 124), (140, 143, 141, 147), (131, 127, 130, 128), (130, 127, 125, 124), (60, 57, 63, 59), (140, 146, 142, 143), (122, 120, 121, 117), (68, 64, 70, 65), (144, 146, 140, 147), (60, 59, 58, 61), (144, 147, 141, 145), (32, 39, 38, 37), (133, 137, 136, 135), (108, 114, 109, 112), (115, 110, 109, 114), (150, 151, 152, 149), (152, 148, 153, 149)])
_uv = me_metal_6.uv_layers.new(name='DiffuseUVMap')
_uv.uv.foreach_set('vector', [-0.4531, 2.75, -0.5, 2.75, -0.5, 3.0, -0.4531, 3.0, -0.4883, 1.0, -0.4883, 1.273, -0.4648, 1.273, -0.4648, 1.0, -0.5, 1.492, -0.4531, 1.492, -0.4531, 1.289, -0.5, 1.289, -0.5, 2.945, -0.5, 3.0, -0.4531, 3.0, -0.4531, 2.945, 0.4063, 2.945, 0.4063, 3.0, 0.4531, 3.0, 0.4531, 2.945, 1.75, 1.266, 2.0, 1.234, 2.0, 1.289, 1.75, 1.289, 1.75, 1.266, 2.0, 1.234, 2.0, 1.289, 1.75, 1.289, 0.4414, 2.965, 0.418, 2.965, 0.418, 2.988, 0.4414, 2.988, -0.5, 2.75, -0.4531, 2.75, -0.4531, 3.0, -0.5, 3.0, -0.4531, 1.492, -0.5, 1.492, -0.5, 1.289, -0.4531, 1.289, 0.418, 1.0, 0.418, 1.273, 0.4414, 1.273, 0.4414, 1.0, 2.0, 1.234, 1.75, 1.266, 1.75, 1.289, 2.0, 1.289, 2.0, 1.234, 1.75, 1.266, 1.75, 1.289, 2.0, 1.289, 0.418, 2.77, 0.4414, 2.77, 0.4414, 2.793, 0.418, 2.793, 0.4531, 1.289, 0.4062, 1.289, 0.4062, 1.266, 0.4531, 1.266, -0.5, 1.289, -0.5, 1.266, -0.4531, 1.266, -0.4531, 1.289, 0.457, 2.754, 0.4023, 2.754, 0.4023, 3.004, 0.457, 3.004, 1.945, 1.289, 2.012, 1.492, 2.035, 1.492, 2.0, 1.289, 0.4141, 2.766, 0.4023, 2.754, 0.457, 2.754, 0.4453, 2.766, 0.418, 1.0, 0.418, 1.273, 0.4414, 1.273, 0.4414, 1.0, -0.4883, 2.77, -0.4648, 2.77, -0.4648, 2.793, -0.4883, 2.793, 1.75, 1.266, 2.0, 1.234, 2.0, 1.289, 1.75, 1.289, 0.6875, 0.3125, -1.125, 0.3125, -1.125, 2.125, 0.6875, 2.125, 2.012, 1.492, 1.945, 1.289, 2.0, 1.289, 2.035, 1.492, 1.945, 1.289, 2.012, 1.492, 2.035, 1.492, 2.0, 1.289, 0.457, 2.754, 0.457, 3.004, 0.4453, 2.992, 0.4453, 2.766, 0.457, 2.754, 0.457, 3.004, 0.4453, 2.992, 0.4453, 2.766, 0.4531, 2.75, 0.4063, 2.75, 0.4063, 3.0, 0.4531, 3.0, 0.4414, 2.988, 0.4414, 2.965, 0.418, 2.965, 0.418, 2.988, 0.4023, 3.004, 0.4141, 2.992, 0.4453, 2.992, 0.457, 3.004, 0.4141, 2.766, 0.4023, 2.754, 0.457, 2.754, 0.4453, 2.766, -0.5, 2.75, -0.4531, 2.75, -0.4531, 3.0, -0.5, 3.0, -0.4531, 2.945, -0.5, 2.945, -0.5, 3.0, -0.4531, 3.0, 1.77, 1.0, 1.793, 1.0, 1.793, 1.273, 1.77, 1.273, 0.4063, 3.035, 0.4063, 3.012, 0.4531, 3.012, 0.4531, 3.035, 0.418, 1.273, 0.418, 1.0, 0.4414, 1.0, 0.4414, 1.273, 0.4062, 1.234, 0.4062, 1.289, 0.4531, 1.289, 0.4531, 1.234, 0.418, 1.0, 0.418, 1.273, 0.4414, 1.273, 0.4414, 1.0, 1.793, 1.0, 1.77, 1.0, 1.77, 1.273, 1.793, 1.273, 1.793, 1.0, 1.77, 1.0, 1.77, 1.273, 1.793, 1.273, -0.4648, 2.77, -0.4883, 2.77, -0.4883, 2.793, -0.4648, 2.793, 1.77, 1.0, 1.793, 1.0, 1.793, 1.273, 1.77, 1.273, 0.418, 1.273, 0.418, 1.0, 0.4414, 1.0, 0.4414, 1.273, -0.4648, 2.965, -0.4883, 2.965, -0.4883, 2.988, -0.4648, 2.988, -0.4531, 2.75, -0.5, 2.75, -0.5, 3.0, -0.4531, 3.0, 0.4141, 2.766, 0.4453, 2.766, 0.4453, 2.992, 0.4141, 2.992, -0.4648, 2.965, -0.4883, 2.965, -0.4883, 2.988, -0.4648, 2.988, -0.4883, 1.0, -0.4883, 1.273, -0.4648, 1.273, -0.4648, 1.0, -0.4883, 1.273, -0.4883, 1.0, -0.4648, 1.0, -0.4648, 1.273, 0.4062, 1.492, 0.4531, 1.492, 0.4531, 1.289, 0.4062, 1.289, 1.965, 1.0, 1.988, 1.0, 1.988, 1.273, 1.965, 1.273, 0.418, 2.965, 0.4414, 2.965, 0.4414, 2.988, 0.418, 2.988, -0.5, 1.234, -0.5, 1.289, -0.4531, 1.289, -0.4531, 1.234, 1.965, 1.0, 1.988, 1.0, 1.988, 1.273, 1.965, 1.273, 0.4063, 1.289, 0.4063, 1.266, 0.4531, 1.266, 0.4531, 1.289, 0.4141, 2.766, 0.4023, 2.754, 0.457, 2.754, 0.4453, 2.766, 0.4141, 2.766, 0.4023, 2.754, 0.457, 2.754, 0.4453, 2.766, -0.4883, 1.273, -0.4883, 1.0, -0.4648, 1.0, -0.4648, 1.273, 0.4062, 2.945, 0.4062, 3.0, 0.4531, 3.0, 0.4531, 2.945, 0.4023, 3.004, 0.4141, 2.992, 0.4453, 2.992, 0.457, 3.004, 0.4023, 3.004, 0.4023, 2.754, 0.4141, 2.766, 0.4141, 2.992, 0.4062, 2.75, 0.4531, 2.75, 0.4531, 3.0, 0.4062, 3.0, 0.4414, 2.77, 0.418, 2.77, 0.418, 2.793, 0.4414, 2.793, 0.4531, 2.75, 0.4062, 2.75, 0.4062, 3.0, 0.4531, 3.0, -0.5, 1.234, -0.5, 1.289, -0.4531, 1.289, -0.4531, 1.234, 2.0, 1.234, 1.75, 1.266, 1.75, 1.289, 2.0, 1.289, 2.0, 1.234, 1.75, 1.266, 1.75, 1.289, 2.0, 1.289, 0.457, 2.754, 0.4023, 2.754, 0.4023, 3.004, 0.457, 3.004, -0.4883, 2.965, -0.4648, 2.965, -0.4648, 2.988, -0.4883, 2.988, 0.4531, 1.492, 0.4063, 1.492, 0.4063, 1.289, 0.4531, 1.289, 0.457, 2.754, 0.4023, 2.754, 0.4023, 3.004, 0.457, 3.004, 1.945, 1.289, 2.012, 1.492, 2.035, 1.492, 2.0, 1.289, 1.75, 1.266, 2.0, 1.234, 2.0, 1.289, 1.75, 1.289, 0.4141, 2.766, 0.4453, 2.766, 0.4453, 2.992, 0.4141, 2.992, 1.965, 1.0, 1.988, 1.0, 1.988, 1.273, 1.965, 1.273, -0.5, 1.492, -0.4531, 1.492, -0.4531, 1.289, -0.5, 1.289, 0.4531, 1.492, 0.4062, 1.492, 0.4062, 1.289, 0.4531, 1.289, 1.945, 1.289, 2.012, 1.492, 2.035, 1.492, 2.0, 1.289, 2.012, 1.492, 1.945, 1.289, 2.0, 1.289, 2.035, 1.492, 0.457, 2.754, 0.4023, 2.754, 0.4023, 3.004, 0.457, 3.004, 0.418, 2.965, 0.4414, 2.965, 0.4414, 2.988, 0.418, 2.988, 1.988, 1.0, 1.965, 1.0, 1.965, 1.273, 1.988, 1.273, -0.5, 3.035, -0.5, 3.012, -0.4531, 3.012, -0.4531, 3.035, 2.035, 1.492, 2.012, 1.492, 1.945, 1.289, 2.0, 1.289, 2.012, 1.492, 1.945, 1.289, 2.0, 1.289, 2.035, 1.492, 0.4023, 3.004, 0.4141, 2.992, 0.4453, 2.992, 0.457, 3.004, 0.4023, 3.004, 0.4141, 2.992, 0.4453, 2.992, 0.457, 3.004, -0.5, 1.289, -0.5, 1.266, -0.4531, 1.266, -0.4531, 1.289, 0.4063, 1.234, 0.4063, 1.289, 0.4531, 1.289, 0.4531, 1.234, 0.4023, 3.004, 0.4023, 2.754, 0.4141, 2.766, 0.4141, 2.992, 0.4023, 3.004, 0.4023, 2.754, 0.4141, 2.766, 0.4141, 2.992, 0.4414, 2.77, 0.418, 2.77, 0.418, 2.793, 0.4414, 2.793, 1.965, 1.0, 1.988, 1.0, 1.988, 1.273, 1.965, 1.273, 0.4063, 2.75, 0.4531, 2.75, 0.4531, 3.0, 0.4063, 3.0, 0.4062, 3.035, 0.4062, 3.012, 0.4531, 3.012, 0.4531, 3.035, -0.4883, 2.965, -0.4648, 2.965, -0.4648, 2.988, -0.4883, 2.988, -0.4531, 1.492, -0.5, 1.492, -0.5, 1.289, -0.4531, 1.289, 0.418, 1.273, 0.418, 1.0, 0.4414, 1.0, 0.4414, 1.273, -0.5, 3.035, -0.5, 3.012, -0.4531, 3.012, -0.4531, 3.035, 0.4063, 1.492, 0.4531, 1.492, 0.4531, 1.289, 0.4063, 1.289, 1.988, 1.0, 1.965, 1.0, 1.965, 1.273, 1.988, 1.273, -0.4883, 1.273, -0.4883, 1.0, -0.4648, 1.0, -0.4648, 1.273, 0.418, 2.77, 0.4414, 2.77, 0.4414, 2.793, 0.418, 2.793, 1.793, 1.0, 1.77, 1.0, 1.77, 1.273, 1.793, 1.273, 1.77, 1.0, 1.793, 1.0, 1.793, 1.273, 1.77, 1.273, 1.77, 1.0, 1.793, 1.0, 1.793, 1.273, 1.77, 1.273, 1.793, 1.0, 1.77, 1.0, 1.77, 1.273, 1.793, 1.273, 0.418, 1.273, 0.418, 1.0, 0.4414, 1.0, 0.4414, 1.273, 1.988, 1.0, 1.965, 1.0, 1.965, 1.273, 1.988, 1.273, -0.4648, 2.77, -0.4883, 2.77, -0.4883, 2.793, -0.4648, 2.793, 0.418, 1.0, 0.418, 1.273, 0.4414, 1.273, 0.4414, 1.0, -0.4883, 1.0, -0.4883, 1.273, -0.4648, 1.273, -0.4648, 1.0, -0.4883, 1.273, -0.4883, 1.0, -0.4648, 1.0, -0.4648, 1.273, -0.4883, 1.0, -0.4883, 1.273, -0.4648, 1.273, -0.4648, 1.0, -0.4883, 2.77, -0.4648, 2.77, -0.4648, 2.793, -0.4883, 2.793, 0.457, 2.754, 0.457, 3.004, 0.4453, 2.992, 0.4453, 2.766, 1.988, 1.0, 1.965, 1.0, 1.965, 1.273, 1.988, 1.273, 0.4141, 2.766, 0.4453, 2.766, 0.4453, 2.992, 0.4141, 2.992, 0.457, 2.754, 0.457, 3.004, 0.4453, 2.992, 0.4453, 2.766, 0.4023, 3.004, 0.4023, 2.754, 0.4141, 2.766, 0.4141, 2.992, 0.4141, 2.766, 0.4453, 2.766, 0.4453, 2.992, 0.4141, 2.992])
_ca = me_metal_6.color_attributes.new('LightmapColor', 'FLOAT_COLOR', 'POINT')
_ca.data.foreach_set('color', [1.0, 1.0, 1.0, 1.0, 1.0, 1.0, 1.0, 1.0, 1.0, 1.0, 1.0, 1.0, 1.0, 1.0, 1.0, 1.0, 1.0, 1.0, 1.0, 1.0, 1.0, 1.0, 1.0, 1.0, 1.0, 1.0, 1.0, 1.0, 1.0, 1.0, 1.0, 1.0, 1.0, 1.0, 1.0, 1.0, 1.0, 1.0, 1.0, 1.0, 1.0, 1.0, 1.0, 1.0, 1.0, 1.0, 1.0, 1.0, 1.0, 1.0, 1.0, 1.0, 1.0, 1.0, 1.0, 1.0, 1.0, 1.0, 1.0, 1.0, 1.0, 1.0, 1.0, 1.0, 1.0, 1.0, 1.0, 1.0, 1.0, 1.0, 1.0, 1.0, 1.0, 1.0, 1.0, 1.0, 1.0, 1.0, 1.0, 1.0, 1.0, 1.0, 1.0, 1.0, 1.0, 1.0, 1.0, 1.0, 1.0, 1.0, 1.0, 1.0, 1.0, 1.0, 1.0, 1.0, 1.0, 1.0, 1.0, 1.0, 1.0, 1.0, 1.0, 1.0, 1.0, 1.0, 1.0, 1.0, 1.0, 1.0, 1.0, 1.0, 1.0, 1.0, 1.0, 1.0, 1.0, 1.0, 1.0, 1.0, 1.0, 1.0, 1.0, 1.0, 1.0, 1.0, 1.0, 1.0, 1.0, 1.0, 1.0, 1.0, 1.0, 1.0, 1.0, 1.0, 1.0, 1.0, 1.0, 1.0, 1.0, 1.0, 1.0, 1.0, 1.0, 1.0, 1.0, 1.0, 1.0, 1.0, 1.0, 1.0, 1.0, 1.0, 1.0, 1.0, 1.0, 1.0, 1.0, 1.0, 1.0, 1.0, 1.0, 1.0, 1.0, 1.0, 1.0, 1.0, 1.0, 1.0, 1.0, 1.0, 1.0, 1.0, 1.0, 1.0, 1.0, 1.0, 1.0, 1.0, 1.0, 1.0, 1.0, 1.0, 1.0, 1.0, 1.0, 1.0, 1.0, 1.0, 1.0, 1.0, 1.0, 1.0, 1.0, 1.0, 1.0, 1.0, 1.0, 1.0, 1.0, 1.0, 1.0, 1.0, 1.0, 1.0, 1.0, 1.0, 1.0, 1.0, 1.0, 1.0, 1.0, 1.0, 1.0, 1.0, 1.0, 1.0, 1.0, 1.0, 1.0, 1.0, 1.0, 1.0, 1.0, 1.0, 1.0, 1.0, 1.0, 1.0, 1.0, 1.0, 1.0, 1.0, 1.0, 1.0, 1.0, 1.0, 1.0, 1.0, 1.0, 1.0, 1.0, 1.0, 1.0, 1.0, 1.0, 1.0, 1.0, 1.0, 1.0, 1.0, 1.0, 1.0, 1.0, 1.0, 1.0, 1.0, 1.0, 1.0, 1.0, 1.0, 1.0, 1.0, 1.0, 1.0, 1.0, 1.0, 1.0, 1.0, 1.0, 1.0, 1.0, 1.0, 1.0, 1.0, 1.0, 1.0, 1.0, 1.0, 1.0, 1.0, 1.0, 1.0, 1.0, 1.0, 1.0, 1.0, 1.0, 1.0, 1.0, 1.0, 1.0, 1.0, 1.0, 1.0, 1.0, 1.0, 1.0, 1.0, 1.0, 1.0, 1.0, 1.0, 1.0, 1.0, 1.0, 1.0, 1.0, 1.0, 1.0, 1.0, 1.0, 1.0, 1.0, 1.0, 1.0, 1.0, 1.0, 1.0, 1.0, 1.0, 1.0, 1.0, 1.0, 1.0, 1.0, 1.0, 1.0, 1.0, 1.0, 1.0, 1.0, 1.0, 1.0, 1.0, 1.0, 1.0, 1.0, 1.0, 1.0, 1.0, 1.0, 1.0, 1.0, 1.0, 1.0, 1.0, 1.0, 1.0, 1.0, 1.0, 1.0, 1.0, 1.0, 1.0, 1.0, 1.0, 1.0, 1.0, 1.0, 1.0, 1.0, 1.0, 1.0, 1.0, 1.0, 1.0, 1.0, 1.0, 1.0, 1.0, 1.0, 1.0, 1.0, 1.0, 1.0, 1.0, 1.0, 1.0, 1.0, 1.0, 1.0, 1.0, 1.0, 1.0, 1.0, 1.0, 1.0, 1.0, 1.0, 1.0, 1.0, 1.0, 1.0, 1.0, 1.0, 1.0, 1.0, 1.0, 1.0, 1.0, 1.0, 1.0, 1.0, 1.0, 1.0, 1.0, 1.0, 1.0, 1.0, 1.0, 1.0, 1.0, 1.0, 1.0, 1.0, 1.0, 1.0, 1.0, 1.0, 1.0, 1.0, 1.0, 1.0, 1.0, 1.0, 1.0, 1.0, 1.0, 1.0, 1.0, 1.0, 1.0, 1.0, 1.0, 1.0, 1.0, 1.0, 1.0, 1.0, 1.0, 1.0, 1.0, 1.0, 1.0, 1.0, 1.0, 1.0, 1.0, 1.0, 1.0, 1.0, 1.0, 1.0, 1.0, 1.0, 1.0, 1.0, 1.0, 1.0, 1.0, 1.0, 1.0, 1.0, 1.0, 1.0, 1.0, 1.0, 1.0, 1.0, 1.0, 1.0, 1.0, 1.0, 1.0, 1.0, 1.0, 1.0, 1.0, 1.0, 1.0, 1.0, 1.0, 1.0, 1.0, 1.0, 1.0, 1.0, 1.0, 1.0, 1.0, 1.0, 1.0, 1.0, 1.0, 1.0, 1.0, 1.0, 1.0, 1.0, 1.0, 1.0, 1.0, 1.0, 1.0, 1.0, 1.0, 1.0, 1.0, 1.0, 1.0, 1.0, 1.0, 1.0, 1.0, 1.0, 1.0, 1.0, 1.0, 1.0, 1.0, 1.0, 1.0, 1.0, 1.0, 1.0, 1.0, 1.0, 1.0, 1.0, 1.0, 1.0, 1.0, 1.0, 1.0, 1.0, 1.0, 1.0, 1.0, 1.0, 1.0, 1.0, 1.0, 1.0, 1.0, 1.0, 1.0, 1.0, 1.0, 1.0, 1.0, 1.0, 1.0, 1.0, 1.0, 1.0, 1.0, 1.0, 1.0, 1.0, 1.0, 1.0, 1.0, 1.0, 1.0, 1.0, 1.0, 1.0, 1.0, 1.0, 1.0, 1.0, 1.0, 1.0, 1.0, 1.0, 1.0, 1.0, 1.0, 1.0, 1.0, 1.0, 1.0, 1.0, 1.0, 1.0, 1.0, 1.0, 1.0, 1.0, 1.0, 1.0, 1.0, 1.0, 1.0, 1.0, 1.0, 1.0, 1.0, 1.0, 1.0, 1.0, 1.0, 1.0, 1.0, 1.0, 1.0, 1.0, 1.0, 1.0, 1.0, 1.0, 1.0, 1.0, 1.0, 1.0, 1.0, 1.0, 1.0, 1.0, 1.0, 1.0, 1.0])
me_metal_6.materials.append(mat_metal)
me_metal_6.update()
me_metalpanels_7 = bpy.data.meshes.new('metalpanels_7')
me_metalpanels_7.from_pydata([(2.324, 2.011, -0.1629), (0.9487, 2.011, -0.1504), (2.324, 2.061, -0.1629), (0.9487, 2.061, -0.1504), (0.9487, 2.061, -0.1629), (2.324, 2.061, -0.1504), (2.324, 2.011, -0.1504), (0.9487, 2.011, -0.1629), (2.324, 2.123, -0.1504), (0.9487, 2.123, -0.1629), (0.9487, 2.123, -0.1504), (0.9487, 2.073, -0.1504), (0.9487, 2.073, -0.1629), (2.324, 2.073, -0.1504), (2.324, 2.123, -0.1629), (2.324, 2.073, -0.1629), (2.324, 2.136, -0.1504), (2.324, 2.136, -0.1629), (0.9487, 2.136, -0.1504), (0.9487, 2.186, -0.1504), (0.9487, 2.186, -0.1629), (2.324, 2.186, -0.1504), (0.9487, 2.136, -0.1629), (2.324, 2.186, -0.1629), (2.324, 2.198, -0.1504), (2.324, 2.248, -0.1629), (2.324, 2.198, -0.1629), (0.9487, 2.248, -0.1504), (0.9487, 2.198, -0.1504), (0.9487, 2.198, -0.1629), (0.9487, 2.248, -0.1629), (2.324, 2.248, -0.1504), (2.324, 2.261, -0.1504), (2.324, 2.261, -0.1629), (2.324, 2.311, -0.1629), (0.9487, 2.311, -0.1504), (0.9487, 2.261, -0.1504), (0.9487, 2.261, -0.1629), (0.9487, 2.311, -0.1629), (2.324, 2.311, -0.1504), (2.324, 2.361, 0.1629), (0.9487, 2.365, 0.1114), (0.9487, 2.353, 0.1136), (0.9487, 2.361, 0.1629), (2.324, 2.365, 0.1114), (0.9487, 2.374, 0.1607), (2.324, 2.374, 0.1607), (2.324, 2.353, 0.1136), (2.324, 2.363, 0.09914), (2.324, 2.351, 0.1013), (0.9487, 2.351, 0.1013), (0.9487, 2.363, 0.09914), (2.324, 2.354, 0.0499), (0.9487, 2.342, 0.05207), (0.9487, 2.354, 0.0499), (2.324, 2.342, 0.05207), (2.324, 2.352, 0.03759), (0.9487, 2.34, 0.03976), (0.9487, 2.352, 0.03759), (2.324, 2.331, -0.009484), (0.9487, 2.343, -0.01165), (2.324, 2.34, 0.03976), (0.9487, 2.331, -0.009484), (2.324, 2.343, -0.01165), (2.324, 1.954, -0.1629), (0.9487, 1.954, -0.1629), (0.9487, 2.004, -0.1629), (2.324, 2.004, -0.1629), (2.324, 1.954, -0.1504), (0.9487, 1.954, -0.1504), (0.9487, 2.004, -0.1504), (2.324, 2.004, -0.1504), (-1.961, -0.9987, -0.1629), (-1.961, -2.374, -0.1504), (-2.011, -2.374, -0.1504), (-1.961, -2.374, -0.1629), (-2.011, -2.374, -0.1629), (-1.961, -0.9987, -0.1504), (-2.011, -0.9987, -0.1504), (-2.011, -0.9987, -0.1629), (-2.073, -0.9987, -0.1504), (-2.073, -2.374, -0.1629), (-2.023, -2.374, -0.1629), (-2.023, -0.9987, -0.1504), (-2.073, -2.374, -0.1504), (-2.023, -2.374, -0.1504), (-2.073, -0.9987, -0.1629), (-2.023, -0.9987, -0.1629), (-2.086, -2.374, -0.1504), (-2.136, -2.374, -0.1504), (-2.136, -2.374, -0.1629), (-2.136, -0.9987, -0.1629), (-2.086, -0.9987, -0.1629), (-2.136, -0.9987, -0.1504), (-2.086, -2.374, -0.1629), (-2.086, -0.9987, -0.1504), (-2.148, -0.9987, -0.1629), (-2.148, -2.374, -0.1504), (-2.198, -0.9987, -0.1629), (-2.198, -2.374, -0.1629), (-2.148, -2.374, -0.1629), (-2.198, -0.9987, -0.1504), (-2.148, -0.9987, -0.1504), (-2.198, -2.374, -0.1504), (-2.261, -0.9987, -0.1629), (-2.261, -2.374, -0.1629), (-2.211, -0.9987, -0.1629), (-2.261, -2.374, -0.1504), (-2.211, -2.374, -0.1504), (-2.211, -2.374, -0.1629), (-2.211, -0.9987, -0.1504), (-2.261, -0.9987, -0.1504), (-2.303, -2.374, 0.1136), (-2.303, -0.9987, 0.1136), (-2.311, -2.374, 0.1629), (-2.315, -2.374, 0.1114), (-2.324, -0.9987, 0.1607), (-2.324, -2.374, 0.1607), (-2.315, -0.9987, 0.1114), (-2.311, -0.9987, 0.1629), (-2.292, -0.9987, 0.05207), (-2.292, -2.374, 0.05207), (-2.304, -2.374, 0.0499), (-2.304, -0.9987, 0.0499), (-2.313, -2.374, 0.09914), (-2.301, -2.374, 0.1013), (-2.313, -0.9987, 0.09914), (-2.301, -0.9987, 0.1013), (-2.29, -0.9987, 0.03976), (-2.29, -2.374, 0.03976), (-2.302, -2.374, 0.03759), (-2.281, -0.9987, -0.009484), (-2.281, -2.374, -0.009484), (-2.293, -2.374, -0.01165), (-2.293, -0.9987, -0.01165), (-2.302, -0.9987, 0.03759), (-1.904, -0.9987, -0.1504), (-1.904, -2.374, -0.1629), (-1.904, -2.374, -0.1504), (-1.954, -0.9987, -0.1504), (-1.954, -0.9987, -0.1629), (-1.954, -2.374, -0.1629), (-1.904, -0.9987, -0.1629), (-1.954, -2.374, -0.1504)], [], [(69, 65, 64, 68), (11, 12, 15, 13), (20, 22, 18, 19), (72, 75, 76, 79), (81, 82, 85, 84), (26, 25, 31, 24), (49, 50, 53, 55), (9, 12, 11, 10), (117, 116, 118, 115), (87, 82, 81, 86), (13, 15, 14, 8), (92, 94, 90, 91), (92, 91, 93, 95), (132, 133, 134, 131), (51, 48, 52, 54), (136, 138, 137, 142), (56, 58, 57, 61), (28, 29, 26, 24), (1, 7, 0, 6), (141, 143, 139, 140), (33, 37, 38, 34), (81, 84, 80, 86), (4, 3, 5, 2), (51, 50, 49, 48), (38, 35, 39, 34), (4, 7, 1, 3), (117, 114, 119, 116), (11, 13, 8, 10), (33, 34, 39, 32), (119, 114, 112, 113), (87, 86, 80, 83), (40, 43, 42, 47), (15, 12, 9, 14), (108, 109, 106, 110), (62, 57, 58, 60), (112, 114, 117, 115), (85, 82, 87, 83), (9, 10, 8, 14), (106, 104, 111, 110), (128, 129, 132, 131), (127, 120, 123, 126), (40, 47, 44, 46), (17, 22, 20, 23), (97, 100, 96, 102), (1, 6, 5, 3), (124, 125, 127, 126), (61, 59, 63, 56), (132, 129, 130, 133), (0, 7, 4, 2), (30, 27, 31, 25), (73, 75, 72, 77), (66, 70, 71, 67), (17, 23, 21, 16), (69, 68, 71, 70), (121, 125, 124, 122), (64, 65, 66, 67), (26, 29, 30, 25), (18, 16, 21, 19), (72, 79, 78, 77), (28, 24, 31, 27), (76, 75, 73, 74), (18, 22, 17, 16), (96, 98, 101, 102), (73, 77, 78, 74), (0, 2, 5, 6), (90, 94, 88, 89), (66, 65, 69, 70), (88, 95, 93, 89), (36, 37, 33, 32), (121, 122, 123, 120), (90, 89, 93, 91), (88, 94, 92, 95), (85, 83, 80, 84), (45, 43, 40, 46), (45, 46, 44, 41), (105, 107, 111, 104), (99, 103, 101, 98), (38, 37, 36, 35), (99, 100, 97, 103), (64, 67, 71, 68), (97, 102, 101, 103), (112, 115, 118, 113), (96, 100, 99, 98), (42, 41, 44, 47), (105, 109, 108, 107), (141, 137, 138, 143), (53, 54, 52, 55), (36, 32, 39, 35), (119, 113, 118, 116), (42, 43, 45, 41), (108, 110, 111, 107), (106, 109, 105, 104), (62, 60, 63, 59), (58, 56, 63, 60), (53, 50, 51, 54), (49, 55, 52, 48), (142, 137, 141, 140), (127, 125, 121, 120), (61, 57, 62, 59), (124, 126, 123, 122), (128, 131, 134, 135), (30, 29, 28, 27), (130, 135, 134, 133), (76, 74, 78, 79), (130, 129, 128, 135), (138, 136, 139, 143), (20, 19, 21, 23), (142, 140, 139, 136)])
_uv = me_metalpanels_7.uv_layers.new(name='DiffuseUVMap')
_uv.uv.foreach_set('vector', [0.5625, 0.0007268, 0.5469, 0.0007268, 0.5469, -0.9985, 0.5625, -0.9985, 0.5625, 0.0007268, 0.5469, 0.0007268, 0.5469, -0.9985, 0.5625, -0.9985, 0.5469, -2.743, 0.5469, -2.706, 0.5625, -2.706, 0.5625, -2.743, 3.594, -0.9985, 3.594, 0.0007266, 3.656, 0.0007266, 3.656, -0.9985, 0.5469, -2.697, 0.5469, -2.661, 0.5625, -2.661, 0.5625, -2.697, 0.5469, -2.752, 0.5469, -2.788, 0.5625, -2.788, 0.5625, -2.752, 0.8771, -0.9985, 0.8771, 0.0007268, 0.8155, 0.0007268, 0.8155, -0.9985, 0.5469, -2.697, 0.5469, -2.661, 0.5625, -2.661, 0.5625, -2.697, 0.9513, 0.0007267, 0.9513, -0.9985, 0.8898, -0.9985, 0.8898, 0.0007267, 3.672, -0.9985, 3.672, 0.0007266, 3.734, 0.0007266, 3.734, -0.9985, 0.5625, -2.661, 0.5469, -2.661, 0.5469, -2.697, 0.5625, -2.697, 3.75, -0.9985, 3.75, 0.0007266, 3.813, 0.0007266, 3.812, -0.9985, 0.5469, -2.706, 0.5469, -2.743, 0.5625, -2.743, 0.5625, -2.706, 3.994, 0.0007266, 4.01, 0.0007266, 4.01, -0.9985, 3.994, -0.9985, 0.8744, 0.0007268, 0.8744, -0.9985, 0.8128, -0.9985, 0.8128, 0.0007268, 0.5625, -0.9985, 0.5625, 0.0007267, 0.5469, 0.0007267, 0.5469, -0.9985, 4.02, -0.9985, 4.02, 0.0007266, 4.005, 0.0007266, 4.005, -0.9985, 0.5625, 0.0007268, 0.5469, 0.0007268, 0.5469, -0.9985, 0.5625, -0.9985, 0.5625, 0.0007268, 0.5469, 0.0007268, 0.5469, -0.9985, 0.5625, -0.9985, 0.5469, 0.0007267, 0.5625, 0.0007267, 0.5625, -0.9985, 0.5469, -0.9985, 3.906, -0.9985, 3.906, 0.0007266, 3.969, 0.0007266, 3.969, -0.9985, 0.5469, 0.0007267, 0.5625, 0.0007267, 0.5625, -0.9985, 0.5469, -0.9985, 0.5469, 0.0007268, 0.5625, 0.0007268, 0.5625, -0.9985, 0.5469, -0.9985, 4.034, 0.0007266, 4.019, 0.0007266, 4.019, -0.9985, 4.034, -0.9985, 0.5469, 0.0007268, 0.5625, 0.0007268, 0.5625, -0.9985, 0.5469, -0.9985, 0.5469, -2.652, 0.5469, -2.616, 0.5625, -2.616, 0.5625, -2.652, 4.048, 0.0007266, 4.032, 0.0007266, 4.032, -0.9985, 4.048, -0.9985, 3.672, 0.0007267, 3.672, -0.9985, 3.734, -0.9985, 3.734, 0.0007267, 0.5469, -2.797, 0.5469, -2.834, 0.5625, -2.834, 0.5625, -2.797, 0.954, -0.9985, 0.954, 0.0007267, 0.8925, 0.0007267, 0.8925, -0.9985, 0.5469, -2.661, 0.5469, -2.697, 0.5625, -2.697, 0.5625, -2.661, 0.954, -0.9985, 0.954, 0.0007268, 0.8925, 0.0007268, 0.8925, -0.9985, 3.672, -0.9985, 3.672, 0.0007267, 3.734, 0.0007267, 3.734, -0.9985, 0.5625, 0.0007267, 0.5469, 0.0007267, 0.5469, -0.9985, 0.5625, -0.9985, 0.7386, -2.848, 0.8001, -2.855, 0.7974, -2.864, 0.7359, -2.857, 0.8925, -2.864, 0.954, -2.87, 0.9513, -2.879, 0.8898, -2.873, 0.5625, 0.0007267, 0.5469, 0.0007267, 0.5469, -0.9985, 0.5625, -0.9985, 0.5469, 0.0007268, 0.5625, 0.0007268, 0.5625, -0.9985, 0.5469, -0.9985, 0.5469, -2.797, 0.5469, -2.834, 0.5625, -2.834, 0.5625, -2.797, 0.597, -0.9985, 0.597, 0.0007267, 0.5355, 0.0007267, 0.5355, -0.9985, 0.8771, -2.863, 0.8155, -2.856, 0.8128, -2.865, 0.8744, -2.872, 0.954, -2.87, 0.8925, -2.864, 0.8898, -2.873, 0.9513, -2.879, 3.75, -0.9985, 3.75, 0.0007267, 3.812, 0.0007266, 3.812, -0.9985, 0.5625, 0.0007267, 0.5469, 0.0007267, 0.5469, -0.9985, 0.5625, -0.9985, 3.594, 0.0007267, 3.594, -0.9985, 3.656, -0.9985, 3.656, 0.0007267, 4.034, 0.0007266, 4.019, 0.0007266, 4.019, -0.9985, 4.034, -0.9985, 0.8001, -2.855, 0.7386, -2.848, 0.7359, -2.857, 0.7974, -2.864, 0.7386, -2.848, 0.8001, -2.855, 0.7974, -2.864, 0.7359, -2.857, 3.594, -0.9985, 3.594, 0.0007267, 3.656, 0.0007267, 3.656, -0.9985, 0.5469, 0.0007268, 0.5625, 0.0007268, 0.5625, -0.9985, 0.5469, -0.9985, 0.5625, 0.0007267, 0.5469, 0.0007267, 0.5469, -0.9985, 0.5625, -0.9985, 0.5469, 0.0007268, 0.5625, 0.0007268, 0.5625, -0.9985, 0.5469, -0.9985, 0.5469, -2.706, 0.5469, -2.743, 0.5625, -2.743, 0.5625, -2.706, 3.523, 0.0007267, 3.523, -0.9985, 3.586, -0.9985, 3.586, 0.0007267, 0.8155, -2.856, 0.8771, -2.863, 0.8744, -2.872, 0.8128, -2.865, 3.523, -0.9985, 3.523, 0.0007267, 3.586, 0.0007267, 3.586, -0.9985, 3.828, -0.9985, 3.828, 0.0007266, 3.891, 0.0007266, 3.891, -0.9985, 3.914, 0.0007267, 3.914, -0.9985, 3.977, -0.9985, 3.977, 0.0007266, 0.5469, -2.616, 0.5469, -2.652, 0.5625, -2.652, 0.5625, -2.616, 3.828, 0.0007266, 3.828, -0.9985, 3.891, -0.9985, 3.891, 0.0007266, 0.5469, -2.652, 0.5469, -2.616, 0.5625, -2.616, 0.5625, -2.652, 0.5625, 0.0007268, 0.5469, 0.0007268, 0.5469, -0.9985, 0.5625, -0.9985, 0.5469, -2.752, 0.5469, -2.788, 0.5625, -2.788, 0.5625, -2.752, 3.594, 0.0007266, 3.594, -0.9985, 3.656, -0.9985, 3.656, 0.0007266, 0.5469, -2.616, 0.5469, -2.652, 0.5625, -2.652, 0.5625, -2.616, 0.5469, -2.743, 0.5469, -2.706, 0.5625, -2.706, 0.5625, -2.743, 0.5469, -2.611, 0.5469, -2.575, 0.5625, -2.575, 0.5625, -2.611, 3.914, 0.0007266, 3.914, -0.9985, 3.977, -0.9985, 3.977, 0.0007266, 0.5625, 0.0007268, 0.5469, 0.0007268, 0.5469, -0.9985, 0.5625, -0.9985, 4.008, 0.0007266, 4.023, 0.0007266, 4.023, -0.9985, 4.008, -0.9985, 0.5469, 0.0007267, 0.5625, 0.0007267, 0.5625, -0.9985, 0.5469, -0.9985, 0.5625, 0.0007267, 0.5469, 0.0007267, 0.5469, -0.9985, 0.5625, -0.9985, 3.672, 0.0007266, 3.672, -0.9985, 3.734, -0.9985, 3.734, 0.0007266, 4.048, 0.0007266, 4.032, 0.0007266, 4.032, -0.9985, 4.048, -0.9985, 0.9513, 0.0007268, 0.9513, -0.9985, 0.8898, -0.9985, 0.8898, 0.0007268, 0.5469, 0.0007267, 0.5625, 0.0007267, 0.5625, -0.9985, 0.5469, -0.9985, 0.5469, 0.0007267, 0.5625, 0.0007267, 0.5625, -0.9985, 0.5469, -0.9985, 0.5469, -2.834, 0.5469, -2.797, 0.5625, -2.797, 0.5625, -2.834, 0.5469, -2.788, 0.5469, -2.752, 0.5625, -2.752, 0.5625, -2.788, 0.5469, -2.575, 0.5469, -2.611, 0.5625, -2.611, 0.5625, -2.575, 3.828, 0.0007266, 3.828, -0.9985, 3.891, -0.9985, 3.891, 0.0007266, 4.021, 0.0007266, 4.037, 0.0007266, 4.037, -0.9985, 4.021, -0.9985, 3.828, -0.9985, 3.828, 0.0007266, 3.891, 0.0007266, 3.891, -0.9985, 4.021, 0.0007266, 4.037, 0.0007266, 4.037, -0.9985, 4.021, -0.9985, 0.5469, -2.834, 0.5469, -2.797, 0.5625, -2.797, 0.5625, -2.834, 0.5469, -2.611, 0.5469, -2.575, 0.5625, -2.575, 0.5625, -2.611, 4.008, 0.0007266, 4.023, 0.0007266, 4.023, -0.9985, 4.008, -0.9985, 3.906, 0.0007266, 3.906, -0.9985, 3.969, -0.9985, 3.969, 0.0007266, 0.954, -2.87, 0.8925, -2.864, 0.8898, -2.873, 0.9513, -2.879, 0.8925, -2.864, 0.954, -2.87, 0.9513, -2.879, 0.8898, -2.873, 3.906, 0.0007266, 3.906, -0.9985, 3.969, -0.9985, 3.969, 0.0007266, 3.906, -0.9985, 3.906, 0.0007266, 3.969, 0.0007266, 3.969, -0.9985, 3.994, 0.0007266, 4.01, 0.0007266, 4.01, -0.9985, 3.994, -0.9985, 0.7974, 0.0007268, 0.7974, -0.9985, 0.7359, -0.9985, 0.7359, 0.0007268, 0.8155, -2.856, 0.8771, -2.863, 0.8744, -2.872, 0.8128, -2.865, 0.8771, -2.863, 0.8155, -2.856, 0.8128, -2.865, 0.8744, -2.872, 3.523, -0.9985, 3.523, 0.0007266, 3.586, 0.0007266, 3.586, -0.9985, 0.8771, -0.9985, 0.8771, 0.0007267, 0.8155, 0.0007267, 0.8155, -0.9985, 0.597, -0.9985, 0.597, 0.0007268, 0.5355, 0.0007268, 0.5355, -0.9985, 0.8744, 0.0007267, 0.8744, -0.9985, 0.8128, -0.9985, 0.8128, 0.0007267, 0.8001, -2.855, 0.7386, -2.848, 0.7359, -2.857, 0.7974, -2.864, 0.5469, -2.788, 0.5469, -2.752, 0.5625, -2.752, 0.5625, -2.788, 0.7974, 0.0007267, 0.7974, -0.9985, 0.7359, -0.9985, 0.7359, 0.0007267, 0.5469, 0.0007267, 0.5625, 0.0007267, 0.5625, -0.9985, 0.5469, -0.9985, 4.02, 0.0007266, 4.005, 0.0007266, 4.005, -0.9985, 4.02, -0.9985, 3.523, 0.0007266, 3.523, -0.9985, 3.586, -0.9985, 3.586, 0.0007266, 0.5469, 0.0007268, 0.5625, 0.0007268, 0.5625, -0.9985, 0.5469, -0.9985, 0.5469, -2.575, 0.5469, -2.611, 0.5625, -2.611, 0.5625, -2.575])
_ca = me_metalpanels_7.color_attributes.new('LightmapColor', 'FLOAT_COLOR', 'POINT')
_ca.data.foreach_set('color', [1.0, 1.0, 1.0, 1.0, 1.0, 1.0, 1.0, 1.0, 1.0, 1.0, 1.0, 1.0, 1.0, 1.0, 1.0, 1.0, 1.0, 1.0, 1.0, 1.0, 1.0, 1.0, 1.0, 1.0, 1.0, 1.0, 1.0, 1.0, 1.0, 1.0, 1.0, 1.0, 1.0, 1.0, 1.0, 1.0, 1.0, 1.0, 1.0, 1.0, 1.0, 1.0, 1.0, 1.0, 1.0, 1.0, 1.0, 1.0, 1.0, 1.0, 1.0, 1.0, 1.0, 1.0, 1.0, 1.0, 1.0, 1.0, 1.0, 1.0, 1.0, 1.0, 1.0, 1.0, 1.0, 1.0, 1.0, 1.0, 1.0, 1.0, 1.0, 1.0, 1.0, 1.0, 1.0, 1.0, 1.0, 1.0, 1.0, 1.0, 1.0, 1.0, 1.0, 1.0, 1.0, 1.0, 1.0, 1.0, 1.0, 1.0, 1.0, 1.0, 1.0, 1.0, 1.0, 1.0, 1.0, 1.0, 1.0, 1.0, 1.0, 1.0, 1.0, 1.0, 1.0, 1.0, 1.0, 1.0, 1.0, 1.0, 1.0, 1.0, 1.0, 1.0, 1.0, 1.0, 1.0, 1.0, 1.0, 1.0, 1.0, 1.0, 1.0, 1.0, 1.0, 1.0, 1.0, 1.0, 1.0, 1.0, 1.0, 1.0, 1.0, 1.0, 1.0, 1.0, 1.0, 1.0, 1.0, 1.0, 1.0, 1.0, 1.0, 1.0, 1.0, 1.0, 1.0, 1.0, 1.0, 1.0, 1.0, 1.0, 1.0, 1.0, 1.0, 1.0, 1.0, 1.0, 1.0, 1.0, 1.0, 1.0, 1.0, 1.0, 1.0, 1.0, 1.0, 1.0, 1.0, 1.0, 1.0, 1.0, 1.0, 1.0, 1.0, 1.0, 1.0, 1.0, 1.0, 1.0, 1.0, 1.0, 1.0, 1.0, 1.0, 1.0, 1.0, 1.0, 1.0, 1.0, 1.0, 1.0, 1.0, 1.0, 1.0, 1.0, 1.0, 1.0, 1.0, 1.0, 1.0, 1.0, 1.0, 1.0, 1.0, 1.0, 1.0, 1.0, 1.0, 1.0, 1.0, 1.0, 1.0, 1.0, 1.0, 1.0, 1.0, 1.0, 1.0, 1.0, 1.0, 1.0, 1.0, 1.0, 1.0, 1.0, 1.0, 1.0, 1.0, 1.0, 1.0, 1.0, 1.0, 1.0, 1.0, 1.0, 1.0, 1.0, 1.0, 1.0, 1.0, 1.0, 1.0, 1.0, 1.0, 1.0, 1.0, 1.0, 1.0, 1.0, 1.0, 1.0, 1.0, 1.0, 1.0, 1.0, 1.0, 1.0, 1.0, 1.0, 1.0, 1.0, 1.0, 1.0, 1.0, 1.0, 1.0, 1.0, 1.0, 1.0, 1.0, 1.0, 1.0, 1.0, 1.0, 1.0, 1.0, 1.0, 1.0, 1.0, 1.0, 1.0, 1.0, 1.0, 1.0, 1.0, 1.0, 1.0, 1.0, 1.0, 1.0, 1.0, 1.0, 1.0, 1.0, 1.0, 1.0, 1.0, 1.0, 1.0, 1.0, 1.0, 1.0, 1.0, 1.0, 1.0, 1.0, 1.0, 1.0, 1.0, 1.0, 1.0, 1.0, 1.0, 1.0, 1.0, 1.0, 1.0, 1.0, 1.0, 1.0, 1.0, 1.0, 1.0, 1.0, 1.0, 1.0, 1.0, 1.0, 1.0, 1.0, 1.0, 1.0, 1.0, 1.0, 1.0, 1.0, 1.0, 1.0, 1.0, 1.0, 1.0, 1.0, 1.0, 1.0, 1.0, 1.0, 1.0, 1.0, 1.0, 1.0, 1.0, 1.0, 1.0, 1.0, 1.0, 1.0, 1.0, 1.0, 1.0, 1.0, 1.0, 1.0, 1.0, 1.0, 1.0, 1.0, 1.0, 1.0, 1.0, 1.0, 1.0, 1.0, 1.0, 1.0, 1.0, 1.0, 1.0, 1.0, 1.0, 1.0, 1.0, 1.0, 1.0, 1.0, 1.0, 1.0, 1.0, 1.0, 1.0, 1.0, 1.0, 1.0, 1.0, 1.0, 1.0, 1.0, 1.0, 1.0, 1.0, 1.0, 1.0, 1.0, 1.0, 1.0, 1.0, 1.0, 1.0, 1.0, 1.0, 1.0, 1.0, 1.0, 1.0, 1.0, 1.0, 1.0, 1.0, 1.0, 1.0, 1.0, 1.0, 1.0, 1.0, 1.0, 1.0, 1.0, 1.0, 1.0, 1.0, 1.0, 1.0, 1.0, 1.0, 1.0, 1.0, 1.0, 1.0, 1.0, 1.0, 1.0, 1.0, 1.0, 1.0, 1.0, 1.0, 1.0, 1.0, 1.0, 1.0, 1.0, 1.0, 1.0, 1.0, 1.0, 1.0, 1.0, 1.0, 1.0, 1.0, 1.0, 1.0, 1.0, 1.0, 1.0, 1.0, 1.0, 1.0, 1.0, 1.0, 1.0, 1.0, 1.0, 1.0, 1.0, 1.0, 1.0, 1.0, 1.0, 1.0, 1.0, 1.0, 1.0, 1.0, 1.0, 1.0, 1.0, 1.0, 1.0, 1.0, 1.0, 1.0, 1.0, 1.0, 1.0, 1.0, 1.0, 1.0, 1.0, 1.0, 1.0, 1.0, 1.0, 1.0, 1.0, 1.0, 1.0, 1.0, 1.0, 1.0, 1.0, 1.0, 1.0, 1.0, 1.0, 1.0, 1.0, 1.0, 1.0, 1.0, 1.0, 1.0, 1.0, 1.0, 1.0, 1.0, 1.0, 1.0, 1.0, 1.0, 1.0, 1.0, 1.0, 1.0, 1.0, 1.0, 1.0, 1.0, 1.0, 1.0, 1.0, 1.0, 1.0, 1.0, 1.0, 1.0, 1.0, 1.0, 1.0, 1.0, 1.0, 1.0, 1.0, 1.0, 1.0, 1.0, 1.0, 1.0, 1.0, 1.0, 1.0, 1.0, 1.0, 1.0, 1.0, 1.0, 1.0, 1.0, 1.0, 1.0, 1.0, 1.0, 1.0, 1.0, 1.0, 1.0])
me_metalpanels_7.materials.append(mat_metalpanels)
me_metalpanels_7.update()

# ---- objects
ob_officewall = bpy.data.objects.new('officewall', me_officewall_1)
ob_ceiling = bpy.data.objects.new('ceiling', me_ceiling_2)
ob_misc = bpy.data.objects.new('misc', me_misc_3)
ob_tilefloor = bpy.data.objects.new('tilefloor', me_tilefloor_4)
ob_dirtymetal = bpy.data.objects.new('dirtymetal', me_dirtymetal_5)
ob_metal = bpy.data.objects.new('metal', me_metal_6)
ob_metalpanels = bpy.data.objects.new('metalpanels', me_metalpanels_7)

# ---- transforms, parenting, visibility, modifiers, constraints
ob_officewall.location = (0.6702, -0.5389, -0.3969)
ob_ceiling.location = (0.6702, -1.539, 0.9031)
ob_misc.location = (2.208, -2.076, 0.9031)
ob_tilefloor.location = (0.6702, -0.5389, -1.6)
ob_dirtymetal.location = (-0.3048, 0.4361, 0.7969)
ob_metal.location = (-1.43, 1.561, -0.3969)
ob_metalpanels.location = (-1.766, 1.844, -0.9965)

# ---- collection membership
scene.collection.objects.link(ob_officewall)
scene.collection.objects.link(ob_ceiling)
scene.collection.objects.link(ob_misc)
scene.collection.objects.link(ob_tilefloor)
scene.collection.objects.link(ob_dirtymetal)
scene.collection.objects.link(ob_metal)
scene.collection.objects.link(ob_metalpanels)

# ---- scene / render settings (as saved in the file)
scene.frame_start = 1; scene.frame_end = 250; scene.frame_set(1)
scene.render.engine = 'BLENDER_EEVEE_NEXT'
bpy.context.view_layer.update()

# ---- added for rendering (the .blend has no active camera and no usable light): camera, sun
cam_auto = bpy.data.cameras.new('AutoCamera')
cam_auto.lens = 50.0
cam_auto.sensor_width = 36.0
cam_auto.clip_end = 1000.0
ob_auto_camera = bpy.data.objects.new('AutoCamera', cam_auto)
scene.collection.objects.link(ob_auto_camera)
ob_auto_camera.location = (13.9752, -16.5049, 10.344)
ob_auto_camera.rotation_euler = (1.09748, -7.21219e-08, 0.694738)
scene.camera = ob_auto_camera
light_auto_sun = bpy.data.lights.new('AutoSun', 'SUN')
light_auto_sun.energy = 3.0
light_auto_sun.angle = 0.0523599
ob_auto_sun = bpy.data.objects.new('AutoSun', light_auto_sun)
scene.collection.objects.link(ob_auto_sun)
ob_auto_sun.rotation_euler = (0.872665, 0.174533, 0.523599)
bpy.context.view_layer.update()
